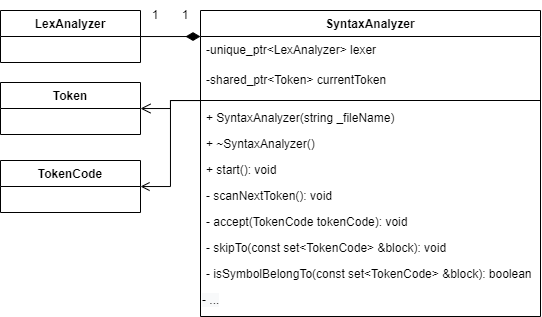

The diagram above was exported from draw.io. Its source (the exported page's mxGraphModel, read from the mxfile embedded in the PNG):
<mxGraphModel dx="467" dy="767" grid="1" gridSize="10" guides="1" tooltips="1" connect="1" arrows="1" fold="1" page="1" pageScale="1" pageWidth="827" pageHeight="1169" math="0" shadow="0">
  <root>
    <mxCell id="0" />
    <mxCell id="1" parent="0" />
    <mxCell id="dno21APMdR_0cVwMSq00-1" style="edgeStyle=orthogonalEdgeStyle;rounded=0;orthogonalLoop=1;jettySize=auto;html=1;endArrow=none;endFill=0;endSize=8;startArrow=diamondThin;startFill=1;strokeWidth=1;startSize=12;" edge="1" parent="1" source="dno21APMdR_0cVwMSq00-3" target="dno21APMdR_0cVwMSq00-23">
      <mxGeometry relative="1" as="geometry">
        <Array as="points">
          <mxPoint x="430" y="366" />
          <mxPoint x="430" y="366" />
        </Array>
      </mxGeometry>
    </mxCell>
    <mxCell id="dno21APMdR_0cVwMSq00-2" style="edgeStyle=orthogonalEdgeStyle;rounded=0;orthogonalLoop=1;jettySize=auto;html=1;startArrow=none;startFill=0;endArrow=open;endFill=0;startSize=12;endSize=8;strokeWidth=1;" edge="1" parent="1" source="dno21APMdR_0cVwMSq00-3" target="dno21APMdR_0cVwMSq00-22">
      <mxGeometry relative="1" as="geometry">
        <Array as="points">
          <mxPoint x="410" y="430" />
          <mxPoint x="410" y="438" />
        </Array>
      </mxGeometry>
    </mxCell>
    <mxCell id="dno21APMdR_0cVwMSq00-29" style="edgeStyle=orthogonalEdgeStyle;rounded=0;orthogonalLoop=1;jettySize=auto;html=1;endArrow=open;endFill=0;endSize=7;" edge="1" parent="1" source="dno21APMdR_0cVwMSq00-3" target="dno21APMdR_0cVwMSq00-27">
      <mxGeometry relative="1" as="geometry">
        <Array as="points">
          <mxPoint x="410" y="430" />
          <mxPoint x="410" y="516" />
        </Array>
      </mxGeometry>
    </mxCell>
    <mxCell id="dno21APMdR_0cVwMSq00-3" value="SyntaxAnalyzer" style="swimlane;fontStyle=1;align=center;verticalAlign=top;childLayout=stackLayout;horizontal=1;startSize=26;horizontalStack=0;resizeParent=1;resizeParentMax=0;resizeLast=0;collapsible=1;marginBottom=0;" vertex="1" parent="1">
      <mxGeometry x="440" y="340" width="340" height="306" as="geometry" />
    </mxCell>
    <mxCell id="dno21APMdR_0cVwMSq00-4" value="-unique_ptr&lt;LexAnalyzer&gt; lexer" style="text;strokeColor=none;fillColor=none;align=left;verticalAlign=top;spacingLeft=4;spacingRight=4;overflow=hidden;rotatable=0;points=[[0,0.5],[1,0.5]];portConstraint=eastwest;" vertex="1" parent="dno21APMdR_0cVwMSq00-3">
      <mxGeometry y="26" width="340" height="30" as="geometry" />
    </mxCell>
    <mxCell id="dno21APMdR_0cVwMSq00-7" value="-shared_ptr&lt;Token&gt; currentToken" style="text;strokeColor=none;fillColor=none;align=left;verticalAlign=top;spacingLeft=4;spacingRight=4;overflow=hidden;rotatable=0;points=[[0,0.5],[1,0.5]];portConstraint=eastwest;" vertex="1" parent="dno21APMdR_0cVwMSq00-3">
      <mxGeometry y="56" width="340" height="30" as="geometry" />
    </mxCell>
    <mxCell id="dno21APMdR_0cVwMSq00-8" value="" style="line;strokeWidth=1;fillColor=none;align=left;verticalAlign=middle;spacingTop=-1;spacingLeft=3;spacingRight=3;rotatable=0;labelPosition=right;points=[];portConstraint=eastwest;" vertex="1" parent="dno21APMdR_0cVwMSq00-3">
      <mxGeometry y="86" width="340" height="8" as="geometry" />
    </mxCell>
    <mxCell id="dno21APMdR_0cVwMSq00-9" value="+ SyntaxAnalyzer(string _fileName)" style="text;strokeColor=none;fillColor=none;align=left;verticalAlign=top;spacingLeft=4;spacingRight=4;overflow=hidden;rotatable=0;points=[[0,0.5],[1,0.5]];portConstraint=eastwest;" vertex="1" parent="dno21APMdR_0cVwMSq00-3">
      <mxGeometry y="94" width="340" height="26" as="geometry" />
    </mxCell>
    <mxCell id="dno21APMdR_0cVwMSq00-10" value="+ ~SyntaxAnalyzer()" style="text;strokeColor=none;fillColor=none;align=left;verticalAlign=top;spacingLeft=4;spacingRight=4;overflow=hidden;rotatable=0;points=[[0,0.5],[1,0.5]];portConstraint=eastwest;" vertex="1" parent="dno21APMdR_0cVwMSq00-3">
      <mxGeometry y="120" width="340" height="26" as="geometry" />
    </mxCell>
    <mxCell id="dno21APMdR_0cVwMSq00-11" value="+ start(): void" style="text;strokeColor=none;fillColor=none;align=left;verticalAlign=top;spacingLeft=4;spacingRight=4;overflow=hidden;rotatable=0;points=[[0,0.5],[1,0.5]];portConstraint=eastwest;" vertex="1" parent="dno21APMdR_0cVwMSq00-3">
      <mxGeometry y="146" width="340" height="26" as="geometry" />
    </mxCell>
    <mxCell id="dno21APMdR_0cVwMSq00-12" value="- scanNextToken(): void" style="text;strokeColor=none;fillColor=none;align=left;verticalAlign=top;spacingLeft=4;spacingRight=4;overflow=hidden;rotatable=0;points=[[0,0.5],[1,0.5]];portConstraint=eastwest;" vertex="1" parent="dno21APMdR_0cVwMSq00-3">
      <mxGeometry y="172" width="340" height="26" as="geometry" />
    </mxCell>
    <mxCell id="dno21APMdR_0cVwMSq00-13" value="- accept(TokenCode tokenCode): void" style="text;strokeColor=none;fillColor=none;align=left;verticalAlign=top;spacingLeft=4;spacingRight=4;overflow=hidden;rotatable=0;points=[[0,0.5],[1,0.5]];portConstraint=eastwest;" vertex="1" parent="dno21APMdR_0cVwMSq00-3">
      <mxGeometry y="198" width="340" height="26" as="geometry" />
    </mxCell>
    <mxCell id="dno21APMdR_0cVwMSq00-14" value="- skipTo(const set&lt;TokenCode&gt; &amp;block): void" style="text;strokeColor=none;fillColor=none;align=left;verticalAlign=top;spacingLeft=4;spacingRight=4;overflow=hidden;rotatable=0;points=[[0,0.5],[1,0.5]];portConstraint=eastwest;" vertex="1" parent="dno21APMdR_0cVwMSq00-3">
      <mxGeometry y="224" width="340" height="26" as="geometry" />
    </mxCell>
    <mxCell id="dno21APMdR_0cVwMSq00-15" value="- isSymbolBelongTo(const set&lt;TokenCode&gt; &amp;block): boolean" style="text;strokeColor=none;fillColor=none;align=left;verticalAlign=top;spacingLeft=4;spacingRight=4;overflow=hidden;rotatable=0;points=[[0,0.5],[1,0.5]];portConstraint=eastwest;" vertex="1" parent="dno21APMdR_0cVwMSq00-3">
      <mxGeometry y="250" width="340" height="26" as="geometry" />
    </mxCell>
    <mxCell id="dno21APMdR_0cVwMSq00-30" value="&lt;span style=&quot;color: rgb(0 , 0 , 0) ; font-family: &amp;#34;helvetica&amp;#34; ; font-size: 12px ; font-style: normal ; font-weight: 400 ; letter-spacing: normal ; text-align: left ; text-indent: 0px ; text-transform: none ; word-spacing: 0px ; background-color: rgb(248 , 249 , 250) ; display: inline ; float: none&quot;&gt;- ...&lt;/span&gt;" style="text;whiteSpace=wrap;html=1;" vertex="1" parent="dno21APMdR_0cVwMSq00-3">
      <mxGeometry y="276" width="340" height="30" as="geometry" />
    </mxCell>
    <mxCell id="dno21APMdR_0cVwMSq00-22" value="Token" style="swimlane;fontStyle=1;childLayout=stackLayout;horizontal=1;startSize=26;fillColor=none;horizontalStack=0;resizeParent=1;resizeParentMax=0;resizeLast=0;collapsible=1;marginBottom=0;" vertex="1" parent="1">
      <mxGeometry x="240" y="412" width="140" height="52" as="geometry" />
    </mxCell>
    <mxCell id="dno21APMdR_0cVwMSq00-23" value="LexAnalyzer" style="swimlane;fontStyle=1;childLayout=stackLayout;horizontal=1;startSize=26;fillColor=none;horizontalStack=0;resizeParent=1;resizeParentMax=0;resizeLast=0;collapsible=1;marginBottom=0;labelBorderColor=none;" vertex="1" parent="1">
      <mxGeometry x="240" y="340" width="140" height="52" as="geometry" />
    </mxCell>
    <mxCell id="dno21APMdR_0cVwMSq00-24" value="1" style="text;html=1;strokeColor=none;fillColor=none;align=center;verticalAlign=middle;whiteSpace=wrap;rounded=0;labelBorderColor=none;" vertex="1" parent="1">
      <mxGeometry x="380" y="330" width="30" height="30" as="geometry" />
    </mxCell>
    <mxCell id="dno21APMdR_0cVwMSq00-25" value="1" style="text;html=1;strokeColor=none;fillColor=none;align=center;verticalAlign=middle;whiteSpace=wrap;rounded=0;labelBorderColor=none;" vertex="1" parent="1">
      <mxGeometry x="410" y="330" width="30" height="30" as="geometry" />
    </mxCell>
    <mxCell id="dno21APMdR_0cVwMSq00-27" value="TokenCode" style="swimlane;fontStyle=1;childLayout=stackLayout;horizontal=1;startSize=26;fillColor=none;horizontalStack=0;resizeParent=1;resizeParentMax=0;resizeLast=0;collapsible=1;marginBottom=0;" vertex="1" parent="1">
      <mxGeometry x="240" y="490" width="140" height="52" as="geometry" />
    </mxCell>
  </root>
</mxGraphModel>